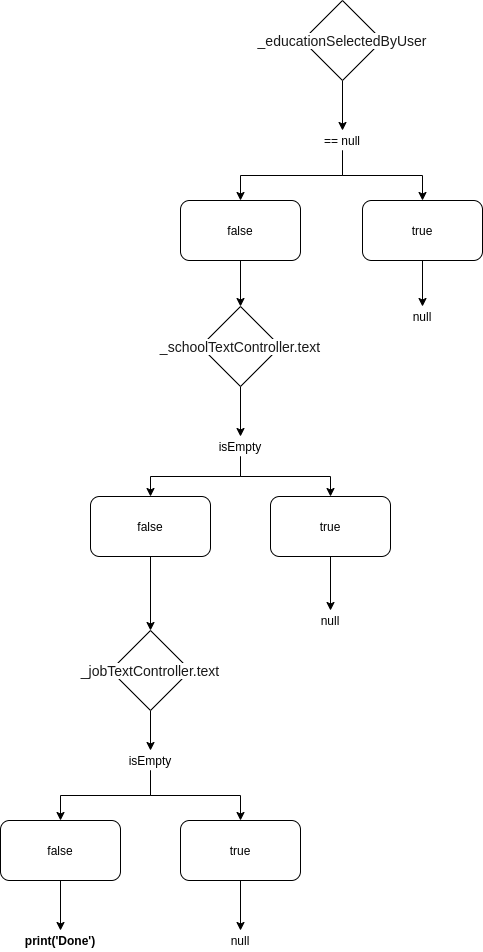

The diagram above was exported from draw.io. Its source (the exported page's mxGraphModel, read from the mxfile embedded in the PNG):
<mxGraphModel dx="1737" dy="907" grid="1" gridSize="10" guides="1" tooltips="1" connect="1" arrows="1" fold="1" page="1" pageScale="1" pageWidth="850" pageHeight="1100" math="0" shadow="0">
  <root>
    <mxCell id="0" />
    <mxCell id="1" parent="0" />
    <mxCell id="WDf0Sk1GVO7OXcTkOLJR-3" style="edgeStyle=orthogonalEdgeStyle;rounded=0;orthogonalLoop=1;jettySize=auto;html=1;exitX=0.5;exitY=1;exitDx=0;exitDy=0;entryX=0.5;entryY=0;entryDx=0;entryDy=0;" edge="1" parent="1" source="WDf0Sk1GVO7OXcTkOLJR-1" target="WDf0Sk1GVO7OXcTkOLJR-2">
      <mxGeometry relative="1" as="geometry" />
    </mxCell>
    <mxCell id="WDf0Sk1GVO7OXcTkOLJR-1" value="&lt;span style=&quot;color: rgba(0 , 0 , 0 , 0.9) ; font-family: , , &amp;#34;blinkmacsystemfont&amp;#34; , &amp;#34;segoe ui&amp;#34; , &amp;#34;roboto&amp;#34; , &amp;#34;helvetica neue&amp;#34; , &amp;#34;fira sans&amp;#34; , &amp;#34;ubuntu&amp;#34; , &amp;#34;oxygen&amp;#34; , &amp;#34;oxygen sans&amp;#34; , &amp;#34;cantarell&amp;#34; , &amp;#34;droid sans&amp;#34; , &amp;#34;apple color emoji&amp;#34; , &amp;#34;segoe ui emoji&amp;#34; , &amp;#34;segoe ui emoji&amp;#34; , &amp;#34;segoe ui symbol&amp;#34; , &amp;#34;lucida grande&amp;#34; , &amp;#34;helvetica&amp;#34; , &amp;#34;arial&amp;#34; , sans-serif ; font-size: 14px ; text-align: left ; background-color: rgb(255 , 255 , 255)&quot;&gt;_educationSelectedByUser&lt;/span&gt;" style="rhombus;whiteSpace=wrap;html=1;" vertex="1" parent="1">
      <mxGeometry x="612" y="30" width="80" height="80" as="geometry" />
    </mxCell>
    <mxCell id="WDf0Sk1GVO7OXcTkOLJR-8" style="edgeStyle=orthogonalEdgeStyle;rounded=0;orthogonalLoop=1;jettySize=auto;html=1;exitX=0.5;exitY=1;exitDx=0;exitDy=0;entryX=0.5;entryY=0;entryDx=0;entryDy=0;" edge="1" parent="1" source="WDf0Sk1GVO7OXcTkOLJR-2" target="WDf0Sk1GVO7OXcTkOLJR-4">
      <mxGeometry relative="1" as="geometry" />
    </mxCell>
    <mxCell id="WDf0Sk1GVO7OXcTkOLJR-10" style="edgeStyle=orthogonalEdgeStyle;rounded=0;orthogonalLoop=1;jettySize=auto;html=1;exitX=0.5;exitY=1;exitDx=0;exitDy=0;entryX=0.5;entryY=0;entryDx=0;entryDy=0;" edge="1" parent="1" source="WDf0Sk1GVO7OXcTkOLJR-2" target="WDf0Sk1GVO7OXcTkOLJR-9">
      <mxGeometry relative="1" as="geometry" />
    </mxCell>
    <mxCell id="WDf0Sk1GVO7OXcTkOLJR-2" value="== null" style="text;html=1;strokeColor=none;fillColor=none;align=center;verticalAlign=middle;whiteSpace=wrap;rounded=0;" vertex="1" parent="1">
      <mxGeometry x="632" y="160" width="40" height="20" as="geometry" />
    </mxCell>
    <mxCell id="WDf0Sk1GVO7OXcTkOLJR-18" style="edgeStyle=orthogonalEdgeStyle;rounded=0;orthogonalLoop=1;jettySize=auto;html=1;exitX=0.5;exitY=1;exitDx=0;exitDy=0;entryX=0.5;entryY=0;entryDx=0;entryDy=0;" edge="1" parent="1" source="WDf0Sk1GVO7OXcTkOLJR-4" target="WDf0Sk1GVO7OXcTkOLJR-11">
      <mxGeometry relative="1" as="geometry" />
    </mxCell>
    <mxCell id="WDf0Sk1GVO7OXcTkOLJR-4" value="false" style="rounded=1;whiteSpace=wrap;html=1;" vertex="1" parent="1">
      <mxGeometry x="490" y="230" width="120" height="60" as="geometry" />
    </mxCell>
    <mxCell id="WDf0Sk1GVO7OXcTkOLJR-21" style="edgeStyle=orthogonalEdgeStyle;rounded=0;orthogonalLoop=1;jettySize=auto;html=1;exitX=0.5;exitY=1;exitDx=0;exitDy=0;entryX=0.5;entryY=0;entryDx=0;entryDy=0;" edge="1" parent="1" source="WDf0Sk1GVO7OXcTkOLJR-9" target="WDf0Sk1GVO7OXcTkOLJR-19">
      <mxGeometry relative="1" as="geometry" />
    </mxCell>
    <mxCell id="WDf0Sk1GVO7OXcTkOLJR-9" value="true" style="rounded=1;whiteSpace=wrap;html=1;" vertex="1" parent="1">
      <mxGeometry x="672" y="230" width="120" height="60" as="geometry" />
    </mxCell>
    <mxCell id="WDf0Sk1GVO7OXcTkOLJR-15" style="edgeStyle=orthogonalEdgeStyle;rounded=0;orthogonalLoop=1;jettySize=auto;html=1;exitX=0.5;exitY=1;exitDx=0;exitDy=0;entryX=0.5;entryY=0;entryDx=0;entryDy=0;" edge="1" parent="1" source="WDf0Sk1GVO7OXcTkOLJR-11" target="WDf0Sk1GVO7OXcTkOLJR-12">
      <mxGeometry relative="1" as="geometry" />
    </mxCell>
    <mxCell id="WDf0Sk1GVO7OXcTkOLJR-11" value="&lt;span style=&quot;color: rgba(0 , 0 , 0 , 0.9) ; font-family: , , &amp;#34;blinkmacsystemfont&amp;#34; , &amp;#34;segoe ui&amp;#34; , &amp;#34;roboto&amp;#34; , &amp;#34;helvetica neue&amp;#34; , &amp;#34;fira sans&amp;#34; , &amp;#34;ubuntu&amp;#34; , &amp;#34;oxygen&amp;#34; , &amp;#34;oxygen sans&amp;#34; , &amp;#34;cantarell&amp;#34; , &amp;#34;droid sans&amp;#34; , &amp;#34;apple color emoji&amp;#34; , &amp;#34;segoe ui emoji&amp;#34; , &amp;#34;segoe ui emoji&amp;#34; , &amp;#34;segoe ui symbol&amp;#34; , &amp;#34;lucida grande&amp;#34; , &amp;#34;helvetica&amp;#34; , &amp;#34;arial&amp;#34; , sans-serif ; font-size: 14px ; text-align: left ; background-color: rgb(255 , 255 , 255)&quot;&gt;_schoolTextController.text&lt;/span&gt;" style="rhombus;whiteSpace=wrap;html=1;" vertex="1" parent="1">
      <mxGeometry x="510" y="336" width="80" height="80" as="geometry" />
    </mxCell>
    <mxCell id="WDf0Sk1GVO7OXcTkOLJR-16" style="edgeStyle=orthogonalEdgeStyle;rounded=0;orthogonalLoop=1;jettySize=auto;html=1;exitX=0.5;exitY=1;exitDx=0;exitDy=0;entryX=0.5;entryY=0;entryDx=0;entryDy=0;" edge="1" parent="1" source="WDf0Sk1GVO7OXcTkOLJR-12" target="WDf0Sk1GVO7OXcTkOLJR-14">
      <mxGeometry relative="1" as="geometry" />
    </mxCell>
    <mxCell id="WDf0Sk1GVO7OXcTkOLJR-17" style="edgeStyle=orthogonalEdgeStyle;rounded=0;orthogonalLoop=1;jettySize=auto;html=1;exitX=0.5;exitY=1;exitDx=0;exitDy=0;" edge="1" parent="1" source="WDf0Sk1GVO7OXcTkOLJR-12" target="WDf0Sk1GVO7OXcTkOLJR-13">
      <mxGeometry relative="1" as="geometry" />
    </mxCell>
    <mxCell id="WDf0Sk1GVO7OXcTkOLJR-12" value="isEmpty" style="text;html=1;strokeColor=none;fillColor=none;align=center;verticalAlign=middle;whiteSpace=wrap;rounded=0;" vertex="1" parent="1">
      <mxGeometry x="530" y="466" width="40" height="20" as="geometry" />
    </mxCell>
    <mxCell id="WDf0Sk1GVO7OXcTkOLJR-30" style="edgeStyle=orthogonalEdgeStyle;rounded=0;orthogonalLoop=1;jettySize=auto;html=1;exitX=0.5;exitY=1;exitDx=0;exitDy=0;entryX=0.5;entryY=0;entryDx=0;entryDy=0;" edge="1" parent="1" source="WDf0Sk1GVO7OXcTkOLJR-13" target="WDf0Sk1GVO7OXcTkOLJR-29">
      <mxGeometry relative="1" as="geometry" />
    </mxCell>
    <mxCell id="WDf0Sk1GVO7OXcTkOLJR-13" value="false" style="rounded=1;whiteSpace=wrap;html=1;" vertex="1" parent="1">
      <mxGeometry x="400" y="526" width="120" height="60" as="geometry" />
    </mxCell>
    <mxCell id="WDf0Sk1GVO7OXcTkOLJR-28" style="edgeStyle=orthogonalEdgeStyle;rounded=0;orthogonalLoop=1;jettySize=auto;html=1;exitX=0.5;exitY=1;exitDx=0;exitDy=0;entryX=0.5;entryY=0;entryDx=0;entryDy=0;" edge="1" parent="1" source="WDf0Sk1GVO7OXcTkOLJR-14" target="WDf0Sk1GVO7OXcTkOLJR-22">
      <mxGeometry relative="1" as="geometry" />
    </mxCell>
    <mxCell id="WDf0Sk1GVO7OXcTkOLJR-14" value="true" style="rounded=1;whiteSpace=wrap;html=1;" vertex="1" parent="1">
      <mxGeometry x="580" y="526" width="120" height="60" as="geometry" />
    </mxCell>
    <mxCell id="WDf0Sk1GVO7OXcTkOLJR-19" value="null" style="text;html=1;strokeColor=none;fillColor=none;align=center;verticalAlign=middle;whiteSpace=wrap;rounded=0;" vertex="1" parent="1">
      <mxGeometry x="712" y="336" width="40" height="20" as="geometry" />
    </mxCell>
    <mxCell id="WDf0Sk1GVO7OXcTkOLJR-22" value="null" style="text;html=1;strokeColor=none;fillColor=none;align=center;verticalAlign=middle;whiteSpace=wrap;rounded=0;" vertex="1" parent="1">
      <mxGeometry x="620" y="640" width="40" height="20" as="geometry" />
    </mxCell>
    <mxCell id="WDf0Sk1GVO7OXcTkOLJR-33" style="edgeStyle=orthogonalEdgeStyle;rounded=0;orthogonalLoop=1;jettySize=auto;html=1;exitX=0.5;exitY=1;exitDx=0;exitDy=0;entryX=0.5;entryY=0;entryDx=0;entryDy=0;" edge="1" parent="1" source="WDf0Sk1GVO7OXcTkOLJR-29" target="WDf0Sk1GVO7OXcTkOLJR-31">
      <mxGeometry relative="1" as="geometry" />
    </mxCell>
    <mxCell id="WDf0Sk1GVO7OXcTkOLJR-29" value="&lt;span style=&quot;color: rgba(0 , 0 , 0 , 0.9) ; font-family: , , &amp;#34;blinkmacsystemfont&amp;#34; , &amp;#34;segoe ui&amp;#34; , &amp;#34;roboto&amp;#34; , &amp;#34;helvetica neue&amp;#34; , &amp;#34;fira sans&amp;#34; , &amp;#34;ubuntu&amp;#34; , &amp;#34;oxygen&amp;#34; , &amp;#34;oxygen sans&amp;#34; , &amp;#34;cantarell&amp;#34; , &amp;#34;droid sans&amp;#34; , &amp;#34;apple color emoji&amp;#34; , &amp;#34;segoe ui emoji&amp;#34; , &amp;#34;segoe ui emoji&amp;#34; , &amp;#34;segoe ui symbol&amp;#34; , &amp;#34;lucida grande&amp;#34; , &amp;#34;helvetica&amp;#34; , &amp;#34;arial&amp;#34; , sans-serif ; font-size: 14px ; text-align: left ; background-color: rgb(255 , 255 , 255)&quot;&gt;_jobTextController.text&lt;/span&gt;" style="rhombus;whiteSpace=wrap;html=1;" vertex="1" parent="1">
      <mxGeometry x="420" y="660" width="80" height="80" as="geometry" />
    </mxCell>
    <mxCell id="WDf0Sk1GVO7OXcTkOLJR-36" style="edgeStyle=orthogonalEdgeStyle;rounded=0;orthogonalLoop=1;jettySize=auto;html=1;exitX=0.5;exitY=1;exitDx=0;exitDy=0;entryX=0.5;entryY=0;entryDx=0;entryDy=0;" edge="1" parent="1" source="WDf0Sk1GVO7OXcTkOLJR-31" target="WDf0Sk1GVO7OXcTkOLJR-35">
      <mxGeometry relative="1" as="geometry" />
    </mxCell>
    <mxCell id="WDf0Sk1GVO7OXcTkOLJR-37" style="edgeStyle=orthogonalEdgeStyle;rounded=0;orthogonalLoop=1;jettySize=auto;html=1;exitX=0.5;exitY=1;exitDx=0;exitDy=0;entryX=0.5;entryY=0;entryDx=0;entryDy=0;" edge="1" parent="1" source="WDf0Sk1GVO7OXcTkOLJR-31" target="WDf0Sk1GVO7OXcTkOLJR-34">
      <mxGeometry relative="1" as="geometry" />
    </mxCell>
    <mxCell id="WDf0Sk1GVO7OXcTkOLJR-31" value="isEmpty" style="text;html=1;strokeColor=none;fillColor=none;align=center;verticalAlign=middle;whiteSpace=wrap;rounded=0;" vertex="1" parent="1">
      <mxGeometry x="440" y="780" width="40" height="20" as="geometry" />
    </mxCell>
    <mxCell id="WDf0Sk1GVO7OXcTkOLJR-41" style="edgeStyle=orthogonalEdgeStyle;rounded=0;orthogonalLoop=1;jettySize=auto;html=1;exitX=0.5;exitY=1;exitDx=0;exitDy=0;entryX=0.5;entryY=0;entryDx=0;entryDy=0;" edge="1" parent="1" source="WDf0Sk1GVO7OXcTkOLJR-34" target="WDf0Sk1GVO7OXcTkOLJR-40">
      <mxGeometry relative="1" as="geometry" />
    </mxCell>
    <mxCell id="WDf0Sk1GVO7OXcTkOLJR-34" value="false" style="rounded=1;whiteSpace=wrap;html=1;" vertex="1" parent="1">
      <mxGeometry x="310" y="850" width="120" height="60" as="geometry" />
    </mxCell>
    <mxCell id="WDf0Sk1GVO7OXcTkOLJR-39" style="edgeStyle=orthogonalEdgeStyle;rounded=0;orthogonalLoop=1;jettySize=auto;html=1;exitX=0.5;exitY=1;exitDx=0;exitDy=0;entryX=0.5;entryY=0;entryDx=0;entryDy=0;" edge="1" parent="1" source="WDf0Sk1GVO7OXcTkOLJR-35" target="WDf0Sk1GVO7OXcTkOLJR-38">
      <mxGeometry relative="1" as="geometry" />
    </mxCell>
    <mxCell id="WDf0Sk1GVO7OXcTkOLJR-35" value="true" style="rounded=1;whiteSpace=wrap;html=1;" vertex="1" parent="1">
      <mxGeometry x="490" y="850" width="120" height="60" as="geometry" />
    </mxCell>
    <mxCell id="WDf0Sk1GVO7OXcTkOLJR-38" value="null" style="text;html=1;strokeColor=none;fillColor=none;align=center;verticalAlign=middle;whiteSpace=wrap;rounded=0;" vertex="1" parent="1">
      <mxGeometry x="530" y="960" width="40" height="20" as="geometry" />
    </mxCell>
    <mxCell id="WDf0Sk1GVO7OXcTkOLJR-40" value="&lt;b&gt;print('Done')&lt;/b&gt;" style="text;html=1;strokeColor=none;fillColor=none;align=center;verticalAlign=middle;whiteSpace=wrap;rounded=0;" vertex="1" parent="1">
      <mxGeometry x="350" y="960" width="40" height="20" as="geometry" />
    </mxCell>
  </root>
</mxGraphModel>